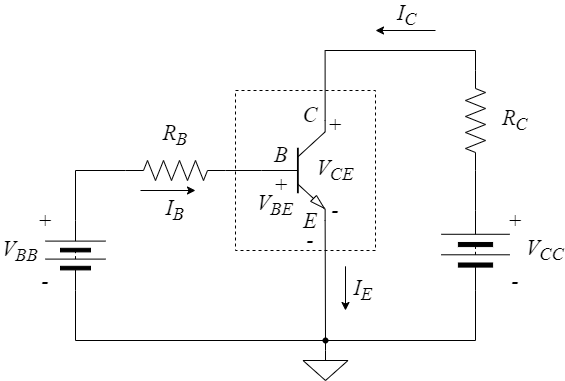

The diagram above was exported from draw.io. Its source (the exported page's mxGraphModel, read from the mxfile embedded in the PNG):
<mxGraphModel dx="1036" dy="606" grid="1" gridSize="10" guides="1" tooltips="1" connect="1" arrows="1" fold="1" page="1" pageScale="1" pageWidth="1100" pageHeight="850" math="1" shadow="0">
  <root>
    <mxCell id="0" />
    <mxCell id="1" parent="0" />
    <mxCell id="9SKw-1W0MjyN7YVq_DN_-28" value="&lt;font face=&quot;Times New Roman&quot;&gt;&lt;i&gt;V&lt;sub&gt;CE&lt;/sub&gt;&lt;/i&gt;&lt;/font&gt;" style="text;html=1;strokeColor=none;fillColor=none;align=center;verticalAlign=middle;whiteSpace=wrap;rounded=0;fontSize=22;fontFamily=Helvetica;fontColor=default;strokeWidth=20;movable=1;resizable=1;rotatable=1;deletable=1;editable=1;locked=0;connectable=1;" parent="1" vertex="1">
      <mxGeometry x="440.00000000000006" y="275" width="40" height="30" as="geometry" />
    </mxCell>
    <mxCell id="9SKw-1W0MjyN7YVq_DN_-39" value="" style="rounded=0;whiteSpace=wrap;html=1;strokeWidth=1;align=center;verticalAlign=middle;fontFamily=Helvetica;fontSize=22;fontColor=default;fillColor=none;gradientColor=none;dashed=1;movable=1;resizable=1;rotatable=1;deletable=1;editable=1;locked=0;connectable=1;" parent="1" vertex="1">
      <mxGeometry x="360" y="210" width="140" height="160" as="geometry" />
    </mxCell>
    <mxCell id="9SKw-1W0MjyN7YVq_DN_-1" value="" style="verticalLabelPosition=bottom;shadow=0;dashed=0;align=center;html=1;verticalAlign=top;shape=mxgraph.electrical.transistors.npn_transistor_5;fontSize=22;movable=1;resizable=1;rotatable=1;deletable=1;editable=1;locked=0;connectable=1;direction=east;" parent="1" vertex="1">
      <mxGeometry x="385.82" y="240" width="64" height="100" as="geometry" />
    </mxCell>
    <mxCell id="9SKw-1W0MjyN7YVq_DN_-6" style="edgeStyle=orthogonalEdgeStyle;rounded=0;orthogonalLoop=1;jettySize=auto;html=1;exitX=1;exitY=0.5;exitDx=0;exitDy=0;exitPerimeter=0;endArrow=none;endFill=0;fontSize=22;movable=1;resizable=1;rotatable=1;deletable=1;editable=1;locked=0;connectable=1;" parent="1" source="9SKw-1W0MjyN7YVq_DN_-2" target="9SKw-1W0MjyN7YVq_DN_-5" edge="1">
      <mxGeometry relative="1" as="geometry" />
    </mxCell>
    <mxCell id="9SKw-1W0MjyN7YVq_DN_-2" value="" style="pointerEvents=1;verticalLabelPosition=bottom;shadow=0;dashed=0;align=center;html=1;verticalAlign=top;shape=mxgraph.electrical.resistors.resistor_2;rotation=90;aspect=fixed;fontSize=22;movable=1;resizable=1;rotatable=1;deletable=1;editable=1;locked=0;connectable=1;" parent="1" vertex="1">
      <mxGeometry x="550" y="230" width="100" height="20" as="geometry" />
    </mxCell>
    <mxCell id="9SKw-1W0MjyN7YVq_DN_-3" value="" style="pointerEvents=1;verticalLabelPosition=bottom;shadow=0;dashed=0;align=center;html=1;verticalAlign=top;shape=mxgraph.electrical.resistors.resistor_2;fontSize=22;movable=1;resizable=1;rotatable=1;deletable=1;editable=1;locked=0;connectable=1;" parent="1" vertex="1">
      <mxGeometry x="250" y="280" width="100" height="20" as="geometry" />
    </mxCell>
    <mxCell id="9SKw-1W0MjyN7YVq_DN_-4" value="" style="pointerEvents=1;verticalLabelPosition=bottom;shadow=0;dashed=0;align=center;html=1;verticalAlign=top;shape=mxgraph.electrical.miscellaneous.batteryStack;rotation=-90;fontSize=22;movable=1;resizable=1;rotatable=1;deletable=1;editable=1;locked=0;connectable=1;" parent="1" vertex="1">
      <mxGeometry x="165" y="345" width="70" height="60" as="geometry" />
    </mxCell>
    <mxCell id="9SKw-1W0MjyN7YVq_DN_-15" style="edgeStyle=orthogonalEdgeStyle;shape=connector;rounded=0;orthogonalLoop=1;jettySize=auto;html=1;exitX=0;exitY=0.5;exitDx=0;exitDy=0;labelBackgroundColor=default;strokeColor=default;align=center;verticalAlign=middle;fontFamily=Helvetica;fontSize=22;fontColor=default;endArrow=none;endFill=0;movable=1;resizable=1;rotatable=1;deletable=1;editable=1;locked=0;connectable=1;" parent="1" source="9SKw-1W0MjyN7YVq_DN_-5" target="9SKw-1W0MjyN7YVq_DN_-14" edge="1">
      <mxGeometry relative="1" as="geometry">
        <Array as="points">
          <mxPoint x="600" y="460" />
        </Array>
      </mxGeometry>
    </mxCell>
    <mxCell id="9SKw-1W0MjyN7YVq_DN_-5" value="" style="pointerEvents=1;verticalLabelPosition=bottom;shadow=0;dashed=0;align=center;html=1;verticalAlign=top;shape=mxgraph.electrical.miscellaneous.batteryStack;rotation=-90;aspect=fixed;fontSize=22;movable=1;resizable=1;rotatable=1;deletable=1;editable=1;locked=0;connectable=1;" parent="1" vertex="1">
      <mxGeometry x="559.92" y="336" width="80.15" height="68.36" as="geometry" />
    </mxCell>
    <mxCell id="9SKw-1W0MjyN7YVq_DN_-7" style="edgeStyle=orthogonalEdgeStyle;rounded=0;orthogonalLoop=1;jettySize=auto;html=1;exitX=1;exitY=0.5;exitDx=0;exitDy=0;entryX=0;entryY=0.5;entryDx=0;entryDy=0;entryPerimeter=0;endArrow=none;endFill=0;fontSize=22;movable=1;resizable=1;rotatable=1;deletable=1;editable=1;locked=0;connectable=1;" parent="1" source="9SKw-1W0MjyN7YVq_DN_-4" target="9SKw-1W0MjyN7YVq_DN_-3" edge="1">
      <mxGeometry relative="1" as="geometry" />
    </mxCell>
    <mxCell id="9SKw-1W0MjyN7YVq_DN_-8" style="edgeStyle=orthogonalEdgeStyle;shape=connector;rounded=0;orthogonalLoop=1;jettySize=auto;html=1;exitX=1;exitY=0.5;exitDx=0;exitDy=0;exitPerimeter=0;entryX=0;entryY=0.5;entryDx=0;entryDy=0;entryPerimeter=0;labelBackgroundColor=default;strokeColor=default;align=center;verticalAlign=middle;fontFamily=Helvetica;fontSize=22;fontColor=default;endArrow=none;endFill=0;movable=1;resizable=1;rotatable=1;deletable=1;editable=1;locked=0;connectable=1;" parent="1" source="9SKw-1W0MjyN7YVq_DN_-3" target="9SKw-1W0MjyN7YVq_DN_-1" edge="1">
      <mxGeometry relative="1" as="geometry" />
    </mxCell>
    <mxCell id="9SKw-1W0MjyN7YVq_DN_-9" style="edgeStyle=orthogonalEdgeStyle;shape=connector;rounded=0;orthogonalLoop=1;jettySize=auto;html=1;exitX=0;exitY=0.5;exitDx=0;exitDy=0;exitPerimeter=0;entryX=1;entryY=0;entryDx=0;entryDy=0;entryPerimeter=0;labelBackgroundColor=default;strokeColor=default;align=center;verticalAlign=middle;fontFamily=Helvetica;fontSize=22;fontColor=default;endArrow=none;endFill=0;movable=1;resizable=1;rotatable=1;deletable=1;editable=1;locked=0;connectable=1;" parent="1" source="9SKw-1W0MjyN7YVq_DN_-2" target="9SKw-1W0MjyN7YVq_DN_-1" edge="1">
      <mxGeometry relative="1" as="geometry" />
    </mxCell>
    <mxCell id="9SKw-1W0MjyN7YVq_DN_-10" value="" style="pointerEvents=1;verticalLabelPosition=bottom;shadow=0;dashed=0;align=center;html=1;verticalAlign=top;shape=mxgraph.electrical.signal_sources.signal_ground;fontFamily=Helvetica;fontSize=22;fontColor=default;movable=1;resizable=1;rotatable=1;deletable=1;editable=1;locked=0;connectable=1;" parent="1" vertex="1">
      <mxGeometry x="427.5" y="470" width="45" height="30" as="geometry" />
    </mxCell>
    <mxCell id="9SKw-1W0MjyN7YVq_DN_-14" value="" style="shape=waypoint;sketch=0;size=6;pointerEvents=1;points=[];fillColor=none;resizable=1;rotatable=1;perimeter=centerPerimeter;snapToPoint=1;fontFamily=Helvetica;fontSize=22;fontColor=default;movable=1;deletable=1;editable=1;locked=0;connectable=1;" parent="1" vertex="1">
      <mxGeometry x="440" y="450" width="20" height="20" as="geometry" />
    </mxCell>
    <mxCell id="9SKw-1W0MjyN7YVq_DN_-16" style="edgeStyle=orthogonalEdgeStyle;shape=connector;rounded=0;orthogonalLoop=1;jettySize=auto;html=1;exitX=0;exitY=0.5;exitDx=0;exitDy=0;entryX=0.5;entryY=0;entryDx=0;entryDy=0;entryPerimeter=0;labelBackgroundColor=default;strokeColor=default;align=center;verticalAlign=middle;fontFamily=Helvetica;fontSize=22;fontColor=default;endArrow=none;endFill=0;movable=1;resizable=1;rotatable=1;deletable=1;editable=1;locked=0;connectable=1;" parent="1" source="9SKw-1W0MjyN7YVq_DN_-4" target="9SKw-1W0MjyN7YVq_DN_-10" edge="1">
      <mxGeometry relative="1" as="geometry">
        <Array as="points">
          <mxPoint x="200" y="460" />
        </Array>
      </mxGeometry>
    </mxCell>
    <mxCell id="9SKw-1W0MjyN7YVq_DN_-17" style="edgeStyle=orthogonalEdgeStyle;shape=connector;rounded=0;orthogonalLoop=1;jettySize=auto;html=1;exitX=1;exitY=1;exitDx=0;exitDy=0;exitPerimeter=0;entryX=0.643;entryY=0.221;entryDx=0;entryDy=0;entryPerimeter=0;labelBackgroundColor=default;strokeColor=default;align=center;verticalAlign=middle;fontFamily=Helvetica;fontSize=22;fontColor=default;endArrow=none;endFill=0;movable=1;resizable=1;rotatable=1;deletable=1;editable=1;locked=0;connectable=1;" parent="1" source="9SKw-1W0MjyN7YVq_DN_-1" target="9SKw-1W0MjyN7YVq_DN_-14" edge="1">
      <mxGeometry relative="1" as="geometry">
        <Array as="points">
          <mxPoint x="450" y="340" />
        </Array>
      </mxGeometry>
    </mxCell>
    <mxCell id="9SKw-1W0MjyN7YVq_DN_-18" value="&lt;font face=&quot;Times New Roman&quot;&gt;&lt;i&gt;R&lt;sub&gt;C&lt;/sub&gt;&lt;/i&gt;&lt;/font&gt;" style="text;html=1;strokeColor=none;fillColor=none;align=center;verticalAlign=middle;whiteSpace=wrap;rounded=0;fontSize=22;fontFamily=Helvetica;fontColor=default;strokeWidth=20;movable=1;resizable=1;rotatable=1;deletable=1;editable=1;locked=0;connectable=1;" parent="1" vertex="1">
      <mxGeometry x="620" y="225" width="40" height="30" as="geometry" />
    </mxCell>
    <mxCell id="9SKw-1W0MjyN7YVq_DN_-20" value="&lt;font face=&quot;Times New Roman&quot;&gt;&lt;i&gt;V&lt;sub&gt;CC&lt;/sub&gt;&lt;/i&gt;&lt;/font&gt;" style="text;html=1;strokeColor=none;fillColor=none;align=center;verticalAlign=middle;whiteSpace=wrap;rounded=0;fontSize=22;fontFamily=Helvetica;fontColor=default;strokeWidth=20;movable=1;resizable=1;rotatable=1;deletable=1;editable=1;locked=0;connectable=1;" parent="1" vertex="1">
      <mxGeometry x="650.0000000000001" y="355.18" width="40" height="30" as="geometry" />
    </mxCell>
    <mxCell id="9SKw-1W0MjyN7YVq_DN_-22" value="&lt;font face=&quot;Times New Roman&quot;&gt;&lt;i&gt;V&lt;sub&gt;BB&lt;/sub&gt;&lt;/i&gt;&lt;/font&gt;" style="text;html=1;strokeColor=none;fillColor=none;align=center;verticalAlign=middle;whiteSpace=wrap;rounded=0;fontSize=22;fontFamily=Helvetica;fontColor=default;strokeWidth=20;movable=1;resizable=1;rotatable=1;deletable=1;editable=1;locked=0;connectable=1;" parent="1" vertex="1">
      <mxGeometry x="125" y="355.82" width="40" height="30" as="geometry" />
    </mxCell>
    <mxCell id="9SKw-1W0MjyN7YVq_DN_-23" value="&lt;font face=&quot;Times New Roman&quot;&gt;&lt;i&gt;R&lt;sub&gt;B&lt;/sub&gt;&lt;/i&gt;&lt;/font&gt;" style="text;html=1;strokeColor=none;fillColor=none;align=center;verticalAlign=middle;whiteSpace=wrap;rounded=0;fontSize=22;fontFamily=Helvetica;fontColor=default;strokeWidth=20;movable=1;resizable=1;rotatable=1;deletable=1;editable=1;locked=0;connectable=1;" parent="1" vertex="1">
      <mxGeometry x="280.00000000000006" y="240" width="40" height="30" as="geometry" />
    </mxCell>
    <mxCell id="9SKw-1W0MjyN7YVq_DN_-29" value="&lt;font face=&quot;Times New Roman&quot;&gt;&lt;i&gt;V&lt;sub&gt;BE&lt;/sub&gt;&lt;/i&gt;&lt;/font&gt;" style="text;html=1;strokeColor=none;fillColor=none;align=center;verticalAlign=middle;whiteSpace=wrap;rounded=0;fontSize=22;fontFamily=Helvetica;fontColor=default;strokeWidth=20;movable=1;resizable=1;rotatable=1;deletable=1;editable=1;locked=0;connectable=1;" parent="1" vertex="1">
      <mxGeometry x="379.82000000000005" y="310" width="40" height="30" as="geometry" />
    </mxCell>
    <mxCell id="9SKw-1W0MjyN7YVq_DN_-30" value="&lt;font face=&quot;Times New Roman&quot;&gt;&lt;i&gt;+&lt;/i&gt;&lt;/font&gt;" style="text;html=1;strokeColor=none;fillColor=none;align=center;verticalAlign=middle;whiteSpace=wrap;rounded=0;fontSize=22;fontFamily=Helvetica;fontColor=default;strokeWidth=20;movable=1;resizable=1;rotatable=1;deletable=1;editable=1;locked=0;connectable=1;" parent="1" vertex="1">
      <mxGeometry x="440.00000000000006" y="230" width="40" height="30" as="geometry" />
    </mxCell>
    <mxCell id="9SKw-1W0MjyN7YVq_DN_-34" value="&lt;font face=&quot;Times New Roman&quot;&gt;&lt;i&gt;-&lt;/i&gt;&lt;/font&gt;" style="text;html=1;strokeColor=none;fillColor=none;align=center;verticalAlign=middle;whiteSpace=wrap;rounded=0;fontSize=22;fontFamily=Helvetica;fontColor=default;strokeWidth=20;movable=1;resizable=1;rotatable=1;deletable=1;editable=1;locked=0;connectable=1;" parent="1" vertex="1">
      <mxGeometry x="440.00000000000006" y="315" width="40" height="30" as="geometry" />
    </mxCell>
    <mxCell id="9SKw-1W0MjyN7YVq_DN_-35" value="&lt;font face=&quot;Times New Roman&quot;&gt;&lt;i&gt;+&lt;/i&gt;&lt;/font&gt;" style="text;html=1;strokeColor=none;fillColor=none;align=center;verticalAlign=middle;whiteSpace=wrap;rounded=0;fontSize=22;fontFamily=Helvetica;fontColor=default;strokeWidth=20;movable=1;resizable=1;rotatable=1;deletable=1;editable=1;locked=0;connectable=1;" parent="1" vertex="1">
      <mxGeometry x="390.82" y="295" width="30" height="20" as="geometry" />
    </mxCell>
    <mxCell id="9SKw-1W0MjyN7YVq_DN_-36" value="&lt;font face=&quot;Times New Roman&quot;&gt;&lt;i&gt;-&lt;/i&gt;&lt;/font&gt;" style="text;html=1;strokeColor=none;fillColor=none;align=center;verticalAlign=middle;whiteSpace=wrap;rounded=0;fontSize=22;fontFamily=Helvetica;fontColor=default;strokeWidth=20;movable=1;resizable=1;rotatable=1;deletable=1;editable=1;locked=0;connectable=1;" parent="1" vertex="1">
      <mxGeometry x="419.82" y="350" width="30" height="20" as="geometry" />
    </mxCell>
    <mxCell id="9SKw-1W0MjyN7YVq_DN_-40" value="&lt;span style=&quot;font-weight: 400;&quot;&gt;C&lt;/span&gt;" style="text;html=1;strokeColor=none;fillColor=none;align=center;verticalAlign=middle;whiteSpace=wrap;rounded=0;fontSize=22;fontFamily=Times New Roman;fontColor=default;fontStyle=3;movable=1;resizable=1;rotatable=1;deletable=1;editable=1;locked=0;connectable=1;" parent="1" vertex="1">
      <mxGeometry x="419.82" y="220" width="30" height="30" as="geometry" />
    </mxCell>
    <mxCell id="9SKw-1W0MjyN7YVq_DN_-41" value="&lt;span style=&quot;font-weight: 400;&quot;&gt;B&lt;/span&gt;" style="text;html=1;strokeColor=none;fillColor=none;align=center;verticalAlign=middle;whiteSpace=wrap;rounded=0;fontSize=22;fontFamily=Times New Roman;fontColor=default;fontStyle=3;movable=1;resizable=1;rotatable=1;deletable=1;editable=1;locked=0;connectable=1;" parent="1" vertex="1">
      <mxGeometry x="390.82" y="260" width="30" height="30" as="geometry" />
    </mxCell>
    <mxCell id="9SKw-1W0MjyN7YVq_DN_-42" value="&lt;span style=&quot;font-weight: 400;&quot;&gt;E&lt;/span&gt;" style="text;html=1;strokeColor=none;fillColor=none;align=center;verticalAlign=middle;whiteSpace=wrap;rounded=0;fontSize=22;fontFamily=Times New Roman;fontColor=default;fontStyle=3;movable=1;resizable=1;rotatable=1;deletable=1;editable=1;locked=0;connectable=1;" parent="1" vertex="1">
      <mxGeometry x="419.82" y="325.82" width="30" height="30" as="geometry" />
    </mxCell>
    <mxCell id="9SKw-1W0MjyN7YVq_DN_-43" value="&lt;font face=&quot;Times New Roman&quot;&gt;&lt;i&gt;+&lt;/i&gt;&lt;/font&gt;" style="text;html=1;strokeColor=none;fillColor=none;align=center;verticalAlign=middle;whiteSpace=wrap;rounded=0;fontSize=22;fontFamily=Helvetica;fontColor=default;strokeWidth=20;movable=1;resizable=1;rotatable=1;deletable=1;editable=1;locked=0;connectable=1;" parent="1" vertex="1">
      <mxGeometry x="620.0000000000001" y="325.82" width="40" height="30" as="geometry" />
    </mxCell>
    <mxCell id="9SKw-1W0MjyN7YVq_DN_-44" value="&lt;font face=&quot;Times New Roman&quot;&gt;&lt;i&gt;-&lt;/i&gt;&lt;/font&gt;" style="text;html=1;strokeColor=none;fillColor=none;align=center;verticalAlign=middle;whiteSpace=wrap;rounded=0;fontSize=22;fontFamily=Helvetica;fontColor=default;strokeWidth=20;movable=1;resizable=1;rotatable=1;deletable=1;editable=1;locked=0;connectable=1;" parent="1" vertex="1">
      <mxGeometry x="620.0000000000001" y="385.82" width="40" height="30" as="geometry" />
    </mxCell>
    <mxCell id="9SKw-1W0MjyN7YVq_DN_-45" value="&lt;font face=&quot;Times New Roman&quot;&gt;&lt;i&gt;+&lt;/i&gt;&lt;/font&gt;" style="text;html=1;strokeColor=none;fillColor=none;align=center;verticalAlign=middle;whiteSpace=wrap;rounded=0;fontSize=22;fontFamily=Helvetica;fontColor=default;strokeWidth=20;movable=1;resizable=1;rotatable=1;deletable=1;editable=1;locked=0;connectable=1;" parent="1" vertex="1">
      <mxGeometry x="150.0000000000001" y="325.82" width="40" height="30" as="geometry" />
    </mxCell>
    <mxCell id="9SKw-1W0MjyN7YVq_DN_-46" value="&lt;font face=&quot;Times New Roman&quot;&gt;&lt;i&gt;-&lt;/i&gt;&lt;/font&gt;" style="text;html=1;strokeColor=none;fillColor=none;align=center;verticalAlign=middle;whiteSpace=wrap;rounded=0;fontSize=22;fontFamily=Helvetica;fontColor=default;strokeWidth=20;movable=1;resizable=1;rotatable=1;deletable=1;editable=1;locked=0;connectable=1;" parent="1" vertex="1">
      <mxGeometry x="150.0000000000001" y="385.82" width="40" height="30" as="geometry" />
    </mxCell>
    <mxCell id="wnA76rDqA538FagZJxQ3-1" value="" style="group" parent="1" vertex="1" connectable="0">
      <mxGeometry x="500" y="120" width="60" height="30" as="geometry" />
    </mxCell>
    <mxCell id="9SKw-1W0MjyN7YVq_DN_-24" value="" style="endArrow=classic;html=1;rounded=0;labelBackgroundColor=default;strokeColor=default;align=center;verticalAlign=middle;fontFamily=Helvetica;fontSize=22;fontColor=default;shape=connector;movable=1;resizable=1;rotatable=1;deletable=1;editable=1;locked=0;connectable=1;" parent="wnA76rDqA538FagZJxQ3-1" edge="1">
      <mxGeometry width="50" height="50" relative="1" as="geometry">
        <mxPoint x="60" y="30" as="sourcePoint" />
        <mxPoint y="30" as="targetPoint" />
      </mxGeometry>
    </mxCell>
    <mxCell id="9SKw-1W0MjyN7YVq_DN_-25" value="&lt;span style=&quot;font-weight: 400;&quot;&gt;I&lt;sub&gt;C&lt;/sub&gt;&lt;/span&gt;" style="text;html=1;strokeColor=none;fillColor=none;align=center;verticalAlign=middle;whiteSpace=wrap;rounded=0;fontSize=22;fontFamily=Times New Roman;fontColor=default;fontStyle=3;movable=1;resizable=1;rotatable=1;deletable=1;editable=1;locked=0;connectable=1;" parent="wnA76rDqA538FagZJxQ3-1" vertex="1">
      <mxGeometry x="17" width="30" height="30" as="geometry" />
    </mxCell>
    <mxCell id="wnA76rDqA538FagZJxQ3-2" value="" style="group" parent="1" vertex="1" connectable="0">
      <mxGeometry x="265" y="310" width="55" height="35" as="geometry" />
    </mxCell>
    <mxCell id="9SKw-1W0MjyN7YVq_DN_-26" value="" style="endArrow=classic;html=1;rounded=0;labelBackgroundColor=default;strokeColor=default;align=center;verticalAlign=middle;fontFamily=Helvetica;fontSize=22;fontColor=default;shape=connector;movable=1;resizable=1;rotatable=1;deletable=1;editable=1;locked=0;connectable=1;" parent="wnA76rDqA538FagZJxQ3-2" edge="1">
      <mxGeometry width="50" height="50" relative="1" as="geometry">
        <mxPoint as="sourcePoint" />
        <mxPoint x="55" as="targetPoint" />
      </mxGeometry>
    </mxCell>
    <mxCell id="9SKw-1W0MjyN7YVq_DN_-27" value="&lt;span style=&quot;font-weight: 400;&quot;&gt;I&lt;sub&gt;B&lt;/sub&gt;&lt;/span&gt;" style="text;html=1;strokeColor=none;fillColor=none;align=center;verticalAlign=middle;whiteSpace=wrap;rounded=0;fontSize=22;fontFamily=Times New Roman;fontColor=default;fontStyle=3;movable=1;resizable=1;rotatable=1;deletable=1;editable=1;locked=0;connectable=1;" parent="wnA76rDqA538FagZJxQ3-2" vertex="1">
      <mxGeometry x="20" y="5" width="30" height="30" as="geometry" />
    </mxCell>
    <mxCell id="wnA76rDqA538FagZJxQ3-3" value="" style="group" parent="1" vertex="1" connectable="0">
      <mxGeometry x="470" y="385.82" width="32.5" height="44.18000000000001" as="geometry" />
    </mxCell>
    <mxCell id="9SKw-1W0MjyN7YVq_DN_-37" value="" style="endArrow=classic;html=1;rounded=0;labelBackgroundColor=default;strokeColor=default;align=center;verticalAlign=middle;fontFamily=Helvetica;fontSize=22;fontColor=default;shape=connector;movable=1;resizable=1;rotatable=1;deletable=1;editable=1;locked=0;connectable=1;" parent="wnA76rDqA538FagZJxQ3-3" edge="1">
      <mxGeometry width="50" height="50" relative="1" as="geometry">
        <mxPoint as="sourcePoint" />
        <mxPoint y="44.18000000000001" as="targetPoint" />
      </mxGeometry>
    </mxCell>
    <mxCell id="9SKw-1W0MjyN7YVq_DN_-38" value="&lt;span style=&quot;font-weight: 400;&quot;&gt;I&lt;sub&gt;E&lt;/sub&gt;&lt;/span&gt;" style="text;html=1;strokeColor=none;fillColor=none;align=center;verticalAlign=middle;whiteSpace=wrap;rounded=0;fontSize=22;fontFamily=Times New Roman;fontColor=default;fontStyle=3;movable=1;resizable=1;rotatable=1;deletable=1;editable=1;locked=0;connectable=1;" parent="wnA76rDqA538FagZJxQ3-3" vertex="1">
      <mxGeometry x="2.5" y="9.180000000000007" width="30" height="30" as="geometry" />
    </mxCell>
  </root>
</mxGraphModel>